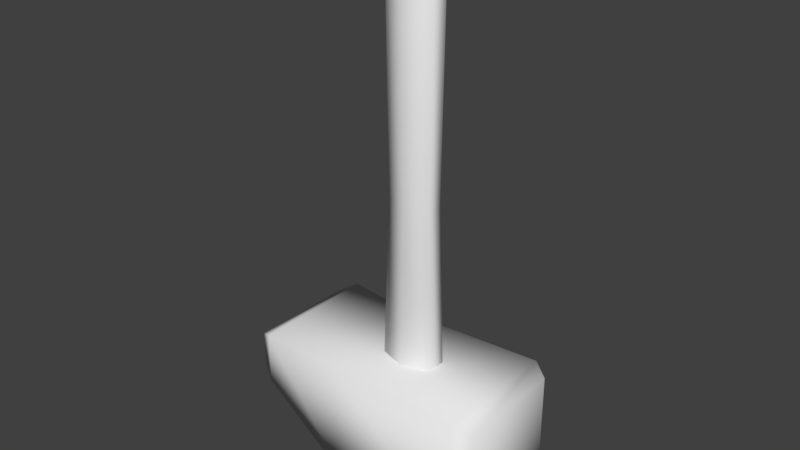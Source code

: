 # Source: hammer_02.blend  (saved by Blender 2.79.0; exported with 4.5.12 LTS)
import bpy
from mathutils import Matrix  # noqa: F401  (used for matrix-valued properties, if any)

bpy.ops.wm.read_factory_settings(use_empty=True)
scene = bpy.context.scene
scene.name = 'Scene'

# ---- collections
col_collection_1 = bpy.data.collections.new('Collection 1'); scene.collection.children.link(col_collection_1)

# ---- materials (node trees are filled in below, after node groups)
mat_hammer02 = bpy.data.materials.new('hammer02')
mat_hammer02.alpha_threshold = 0.0
mat_hammer02.use_transparent_shadow = False
mat_hammer02.roughness = 0.5
mat_hammer02.specular_intensity = 0.0

# ---- material node trees

# ---- world
world_world = bpy.data.worlds.new('World'); scene.world = world_world
world_world.color = (0.05088, 0.05088, 0.05088)
world_world.use_sun_shadow = False
world_world.sun_shadow_jitter_overblur = 0.0
world_world.cycles.sampling_method = 'MANUAL'

# ---- meshes
me_cube_006 = bpy.data.meshes.new('Cube.006')
me_cube_006.from_pydata([(-0.034, 0.04704, -0.04704), (-0.034, 0.04704, 0.04704), (-0.034, -0.04704, -0.04704), (-0.034, -0.04704, 0.04704), (-0.1001, -0.05045, 0.009051), (-0.1122, -0.04388, 0.01562), (-0.1001, -0.05045, 0.05045), (-0.1122, -0.04388, 0.04388), (-0.1122, 0.04388, 0.01562), (-0.1001, 0.05045, 0.009051), (-0.1001, 0.05045, 0.05045), (-0.1122, 0.04388, 0.04388), (0.0867, -0.04388, -0.04388), (0.07464, -0.05045, -0.05045), (0.07464, -0.05045, 0.05045), (0.0867, -0.04388, 0.04388), (0.0867, 0.04388, -0.04388), (0.07464, 0.05045, -0.05045), (0.0867, 0.04388, 0.04388), (0.07464, 0.05045, 0.05045), (0.0, 0.01666, -0.051), (-0.02473, 0.00833, -0.051), (-0.02473, -0.00833, -0.051), (2.497e-09, -0.01666, -0.051), (0.02473, -0.00833, -0.051), (0.02473, 0.00833, -0.051), (0.0, 0.01333, 0.357), (-0.01979, 0.006664, 0.357), (-0.01979, -0.006664, 0.357), (1.997e-09, -0.01333, 0.357), (0.01979, -0.006664, 0.357), (0.01979, 0.006664, 0.357), (0.01781, -0.005998, 0.1743), (0.01781, 0.005998, 0.1743), (-0.01781, -0.005998, 0.1743), (1.798e-09, -0.012, 0.1743), (0.0, 0.012, 0.1743), (-0.01781, 0.005998, 0.1743), (0.0, 0.00933, 0.3655), (-0.01385, 0.004665, 0.3655), (-0.01385, -0.004665, 0.3655), (1.398e-09, -0.00933, 0.3655), (0.01385, -0.004665, 0.3655), (0.01385, 0.004665, 0.3655), (0.0, 0.01166, -0.0595), (-0.01731, 0.005831, -0.0595), (-0.01731, -0.005831, -0.0595), (1.748e-09, -0.01166, -0.0595), (0.01731, -0.005831, -0.0595), (0.01731, 0.005831, -0.0595)], [], [(2, 3, 6, 4), (13, 14, 3, 2), (1, 10, 6, 3), (16, 18, 15, 12), (9, 10, 1, 0), (0, 1, 19, 17), (5, 7, 11, 8), (19, 1, 3, 14), (0, 17, 13, 2), (9, 4, 5, 8), (4, 6, 7, 5), (6, 10, 11, 7), (10, 9, 8, 11), (18, 16, 17, 19), (13, 17, 16, 12), (19, 14, 15, 18), (14, 13, 12, 15), (9, 0, 2, 4), (33, 31, 30, 32), (35, 29, 28, 34), (37, 27, 26, 36), (36, 26, 31, 33), (32, 30, 29, 35), (34, 28, 27, 37), (22, 34, 37, 21), (24, 32, 35, 23), (20, 36, 33, 25), (21, 37, 36, 20), (23, 35, 34, 22), (25, 33, 32, 24), (26, 38, 43, 31), (30, 42, 41, 29), (28, 40, 39, 27), (31, 43, 42, 30), (29, 41, 40, 28), (27, 39, 38, 26), (39, 40, 41, 38), (42, 43, 38, 41), (22, 21, 45, 46), (25, 24, 48, 49), (23, 22, 46, 47), (21, 20, 44, 45), (20, 25, 49, 44), (24, 23, 47, 48), (45, 44, 47, 46), (48, 47, 44, 49)])
me_cube_006.polygons.foreach_set('use_smooth', [True] * 46)
_uv = me_cube_006.uv_layers.new(name='UVMap')
_uv.uv.foreach_set('vector', [0.5121, 0.3967, 0.6205, 0.5815, 0.4988, 0.6282, 0.4778, 0.5253, 0.5699, 0.314, 0.785, 0.4432, 0.6205, 0.5815, 0.5121, 0.3967, 0.2496, 0.3146, 0.2376, 0.3857, 0.01377, 0.388, 0.03774, 0.2686, 0.4329, 0.2358, 0.4917, 0.08811, 0.6394, 0.1469, 0.5806, 0.2947, 0.3112, 0.3976, 0.2376, 0.3857, 0.2496, 0.3146, 0.3958, 0.3382, 0.3958, 0.3382, 0.2496, 0.3146, 0.2847, 0.2012, 0.4258, 0.2526, 0.4564, 0.5377, 0.4176, 0.5878, 0.262, 0.4672, 0.3009, 0.4171, 0.2847, 0.2012, 0.2496, 0.3146, 0.03774, 0.2686, 0.09325, 0.1001, 0.3958, 0.3382, 0.4258, 0.2526, 0.5699, 0.314, 0.5121, 0.3967, 0.3112, 0.3976, 0.4778, 0.5253, 0.4564, 0.5377, 0.3009, 0.4171, 0.4778, 0.5253, 0.4988, 0.6282, 0.4694, 0.6147, 0.4564, 0.5377, 0.01377, 0.388, 0.2376, 0.3857, 0.2358, 0.4078, 0.03282, 0.4156, 0.2376, 0.3857, 0.3112, 0.3976, 0.3009, 0.4171, 0.2358, 0.4078, 0.2922, 0.1854, 0.4329, 0.2358, 0.4258, 0.2526, 0.2847, 0.2012, 0.5699, 0.314, 0.4258, 0.2526, 0.4329, 0.2358, 0.5806, 0.2947, 0.2847, 0.2012, 0.09325, 0.1001, 0.1171, 0.08811, 0.2922, 0.1854, 0.785, 0.4432, 0.5699, 0.314, 0.5806, 0.2947, 0.7824, 0.4052, 0.3112, 0.3976, 0.3958, 0.3382, 0.5121, 0.3967, 0.4778, 0.5253, 0.836, 0.5407, 0.8298, 0.907, 0.8032, 0.9065, 0.8119, 0.541, 0.933, 0.541, 0.9365, 0.9074, 0.9098, 0.9075, 0.9087, 0.5407, 0.8845, 0.5405, 0.8833, 0.9075, 0.8565, 0.9074, 0.8602, 0.5405, 0.8602, 0.5405, 0.8565, 0.9074, 0.8298, 0.907, 0.836, 0.5407, 0.9572, 0.5415, 0.9634, 0.907, 0.9365, 0.9074, 0.933, 0.541, 0.9087, 0.5407, 0.9098, 0.9075, 0.8833, 0.9075, 0.8845, 0.5405, 0.9193, 0.08855, 0.9087, 0.5407, 0.8845, 0.5405, 0.8862, 0.08811, 0.9862, 0.09149, 0.9572, 0.5415, 0.933, 0.541, 0.9527, 0.08968, 0.8528, 0.08833, 0.8602, 0.5405, 0.836, 0.5407, 0.8194, 0.08922, 0.8862, 0.08811, 0.8845, 0.5405, 0.8602, 0.5405, 0.8528, 0.08833, 0.9527, 0.08968, 0.933, 0.541, 0.9087, 0.5407, 0.9193, 0.08855, 0.8194, 0.08922, 0.836, 0.5407, 0.8119, 0.541, 0.7862, 0.09078, 0.1502, 0.6474, 0.1306, 0.6586, 0.1183, 0.6498, 0.1187, 0.6294, 0.08785, 0.6461, 0.1056, 0.6581, 0.1074, 0.6726, 0.08785, 0.6838, 0.1193, 0.7019, 0.1197, 0.6814, 0.1324, 0.6731, 0.1502, 0.6851, 0.1187, 0.6294, 0.1183, 0.6498, 0.1056, 0.6581, 0.08785, 0.6461, 0.08785, 0.6838, 0.1074, 0.6726, 0.1197, 0.6814, 0.1193, 0.7019, 0.1502, 0.6851, 0.1324, 0.6731, 0.1306, 0.6586, 0.1502, 0.6474, 0.1324, 0.6731, 0.1197, 0.6814, 0.1074, 0.6726, 0.1306, 0.6586, 0.1056, 0.6581, 0.1183, 0.6498, 0.1306, 0.6586, 0.1074, 0.6726, 0.05029, 0.6294, 0.08665, 0.6491, 0.06802, 0.6617, 0.05083, 0.6509, 0.05014, 0.7145, 0.01377, 0.6948, 0.0324, 0.6822, 0.04959, 0.693, 0.01377, 0.651, 0.05029, 0.6294, 0.05083, 0.6509, 0.03424, 0.6626, 0.08665, 0.6491, 0.08665, 0.6928, 0.06619, 0.6812, 0.06802, 0.6617, 0.08665, 0.6928, 0.05014, 0.7145, 0.04959, 0.693, 0.06619, 0.6812, 0.01377, 0.6948, 0.01377, 0.651, 0.03424, 0.6626, 0.0324, 0.6822, 0.06802, 0.6617, 0.06619, 0.6812, 0.03424, 0.6626, 0.05083, 0.6509, 0.0324, 0.6822, 0.03424, 0.6626, 0.06619, 0.6812, 0.04959, 0.693])
me_cube_006.materials.append(mat_hammer02)
me_cube_006.use_remesh_preserve_volume = False
me_cube_006.use_remesh_preserve_attributes = False
me_cube_006.use_mirror_vertex_groups = False
me_cube_006.update()

# ---- objects
ob_hammer_02 = bpy.data.objects.new('Hammer_02', me_cube_006)

# ---- transforms, parenting, visibility, modifiers, constraints
ob_hammer_02.location = (0.0, 0.0, 0.0)
ob_hammer_02.lineart.crease_threshold = 0.0

# ---- collection membership
col_collection_1.objects.link(ob_hammer_02)

# ---- scene / render settings (as saved in the file)
scene.frame_start = 1; scene.frame_end = 250; scene.frame_set(1)
scene.render.engine = 'BLENDER_EEVEE_NEXT'
scene.render.resolution_percentage = 50
scene.render.dither_intensity = 0.0
scene.cycles.use_denoising = False
scene.cycles.samples = 128
scene.cycles.sampling_pattern = 'TABULATED_SOBOL'
scene.cycles.use_adaptive_sampling = False
scene.cycles.use_light_tree = False
scene.cycles.blur_glossy = 0.0
scene.cycles.sample_clamp_indirect = 0.0
scene.view_settings.view_transform = 'Standard'
bpy.context.view_layer.update()

# ---- added for rendering (the .blend has no active camera and no usable light): camera, sun
cam_auto = bpy.data.cameras.new('AutoCamera')
cam_auto.lens = 50.0
cam_auto.sensor_width = 36.0
cam_auto.clip_end = 1000.0
ob_auto_camera = bpy.data.objects.new('AutoCamera', cam_auto)
scene.collection.objects.link(ob_auto_camera)
ob_auto_camera.location = (0.431326, -0.532891, 0.508261)
ob_auto_camera.rotation_euler = (1.09748, -7.21219e-08, 0.694738)
scene.camera = ob_auto_camera
light_auto_sun = bpy.data.lights.new('AutoSun', 'SUN')
light_auto_sun.energy = 3.0
light_auto_sun.angle = 0.0523599
ob_auto_sun = bpy.data.objects.new('AutoSun', light_auto_sun)
scene.collection.objects.link(ob_auto_sun)
ob_auto_sun.rotation_euler = (0.872665, 0.174533, 0.523599)
bpy.context.view_layer.update()
